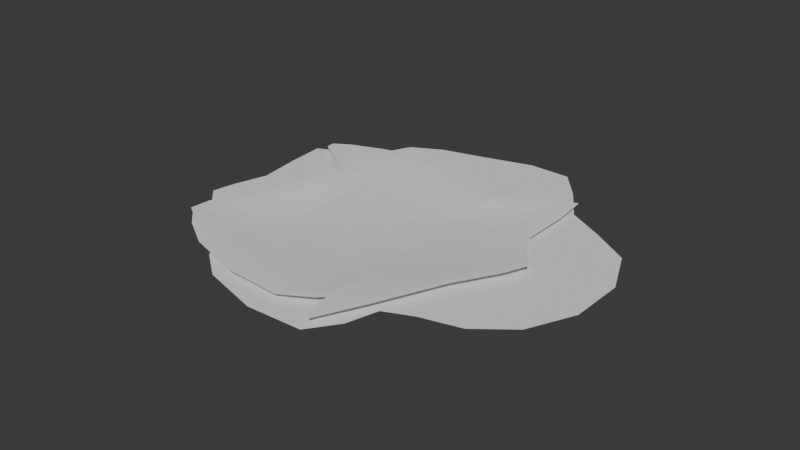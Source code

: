 # Source: Nebula.blend  (saved by Blender 4.3.34; exported with 4.5.12 LTS)
import bpy
from mathutils import Matrix  # noqa: F401  (used for matrix-valued properties, if any)

bpy.ops.wm.read_factory_settings(use_empty=True)
scene = bpy.context.scene
scene.name = 'Scene'

# ---- collections
col_collection = bpy.data.collections.new('Collection'); scene.collection.children.link(col_collection)

# ---- world
world_world = bpy.data.worlds.new('World'); scene.world = world_world
world_world.use_nodes = True; world_world.node_tree.nodes.clear()
_N = world_world.node_tree.nodes; _L = world_world.node_tree.links
n0 = _N.new('ShaderNodeOutputWorld'); n0.name = 'World Output'; n0.location = (300, 300)
n1 = _N.new('ShaderNodeBackground'); n1.name = 'Background'; n1.location = (10, 300)
n1.inputs[0].default_value = (0.05088, 0.05088, 0.05088, 1.0)
_L.new(n1.outputs[0], n0.inputs[0])
n0.is_active_output = True
world_world.color = (0.05088, 0.05088, 0.05088)
world_world.sun_shadow_jitter_overblur = 0.0

# ---- meshes
me_plane = bpy.data.meshes.new('Plane')
me_plane.from_pydata([(0.7764, -0.821, -0.02911), (-0.8656, -0.821, -0.02911), (0.7764, 0.821, -0.02911), (-0.8656, 0.821, -0.02911), (1.093, 3.725e-09, -0.02911), (-0.0446, -1.1, -0.02911), (-1.182, 3.725e-09, -0.02911), (-0.0446, 1.1, -0.02911), (-0.0446, 3.725e-09, -0.02911), (0.9275, -0.6371, -0.02911), (-0.6817, -0.9721, -0.02911), (-1.017, 0.6371, -0.02911), (0.5925, 0.9721, -0.02911), (0.9275, 0.6371, -0.02911), (0.5925, -0.9721, -0.02911), (-1.017, -0.6371, -0.02911), (-0.6817, 0.9721, -0.02911), (-0.0446, 0.5178, -0.02911), (-0.0446, -0.5178, -0.02911), (0.4732, 3.725e-09, -0.02911), (-0.5624, 3.725e-09, -0.02911), (-0.5624, -0.5178, -0.02911), (0.4732, -0.5178, -0.02911), (0.4732, 0.5178, -0.02911), (-0.5624, 0.5178, -0.02911)], [], [(24, 11, 3, 16), (23, 17, 7, 12), (22, 18, 8, 19), (21, 15, 6, 20), (18, 21, 20, 8), (5, 10, 21, 18), (10, 1, 15, 21), (9, 22, 19, 4), (0, 14, 22, 9), (14, 5, 18, 22), (13, 23, 12, 2), (4, 19, 23, 13), (19, 8, 17, 23), (17, 24, 16, 7), (8, 20, 24, 17), (20, 6, 11, 24)])
_uv = me_plane.uv_layers.new(name='UVMap')
_uv.uv.foreach_set('vector', [0.757, 0.3183, 0.8496, 0.1292, 0.9171, 0.2118, 0.9672, 0.306, 0.6654, 0.7734, 0.7112, 0.5458, 0.9672, 0.5973, 0.8544, 0.866, 0.2103, 0.6817, 0.2561, 0.4542, 0.4836, 0.5, 0.4378, 0.7276, 0.3019, 0.2266, 0.2897, 0.01647, 0.5843, 9.83e-05, 0.5294, 0.2724, 0.2561, 0.4542, 0.3019, 0.2266, 0.5294, 0.2724, 0.4836, 0.5, 9.836e-05, 0.4027, 0.1128, 0.134, 0.3019, 0.2266, 0.2561, 0.4542, 0.1128, 0.134, 0.1955, 0.06657, 0.2897, 0.01647, 0.3019, 0.2266, 0.1177, 0.8708, 0.2103, 0.6817, 0.4378, 0.7276, 0.383, 0.9999, 0.05019, 0.7882, 9.834e-05, 0.694, 0.2103, 0.6817, 0.1177, 0.8708, 9.834e-05, 0.694, 9.836e-05, 0.4027, 0.2561, 0.4542, 0.2103, 0.6817, 0.6776, 0.9835, 0.6654, 0.7734, 0.8544, 0.866, 0.7718, 0.9334, 0.383, 0.9999, 0.4378, 0.7276, 0.6654, 0.7734, 0.6776, 0.9835, 0.4378, 0.7276, 0.4836, 0.5, 0.7112, 0.5458, 0.6654, 0.7734, 0.7112, 0.5458, 0.757, 0.3183, 0.9672, 0.306, 0.9672, 0.5973, 0.4836, 0.5, 0.5294, 0.2724, 0.757, 0.3183, 0.7112, 0.5458, 0.5294, 0.2724, 0.5843, 9.83e-05, 0.8496, 0.1292, 0.757, 0.3183])
me_plane.update()
me_plane_001 = bpy.data.meshes.new('Plane.001')
me_plane_001.from_pydata([(0.7764, -0.821, -0.02911), (-0.8656, -0.821, -0.02911), (1.065, 1.051, -0.02911), (-0.8656, 0.821, -0.02911), (2.182, -0.21, -0.02911), (-0.6156, -1.415, -0.02911), (-1.182, 3.725e-09, -0.02911), (-0.1234, 1.638, -0.02911), (-0.0446, 3.725e-09, -0.02911), (1.577, -0.9193, -0.02911), (-0.6817, -0.9721, -0.02911), (-1.607, 1.07, -0.02911), (0.8747, 2.042, -0.02911), (1.991, 0.9849, -0.02911), (0.9797, -1.72, -0.02911), (-1.686, -0.3942, -0.02911), (-0.8917, 1.536, -0.02911), (-0.0446, 0.5178, -0.02911), (-0.0446, -0.5178, -0.02911), (0.4732, 3.725e-09, -0.02911), (-0.5624, 3.725e-09, -0.02911), (-0.5624, -0.5178, -0.02911), (0.4732, -0.5178, -0.02911), (0.4732, 0.5178, -0.02911), (-0.5624, 0.5178, -0.02911)], [], [(24, 11, 3, 16), (23, 17, 7, 12), (22, 18, 8, 19), (21, 15, 6, 20), (18, 21, 20, 8), (5, 10, 21, 18), (10, 1, 15, 21), (9, 22, 19, 4), (0, 14, 22, 9), (14, 5, 18, 22), (13, 23, 12, 2), (4, 19, 23, 13), (19, 8, 17, 23), (17, 24, 16, 7), (8, 20, 24, 17), (20, 6, 11, 24)])
_uv = me_plane_001.uv_layers.new(name='UVMap')
_uv.uv.foreach_set('vector', [0.6459, 0.6197, 0.916, 0.7625, 0.7243, 0.6981, 0.7311, 0.883, 0.3782, 0.6197, 0.5121, 0.6197, 0.5324, 0.9094, 0.2745, 1.014, 0.3782, 0.352, 0.5121, 0.352, 0.5121, 0.4858, 0.3782, 0.4858, 0.6459, 0.352, 0.9364, 0.3839, 0.8062, 0.4858, 0.6459, 0.4858, 0.5121, 0.352, 0.6459, 0.352, 0.6459, 0.4858, 0.5121, 0.4858, 0.6597, 0.12, 0.6768, 0.2345, 0.6459, 0.352, 0.5121, 0.352, 0.6768, 0.2345, 0.7243, 0.2736, 0.9364, 0.3839, 0.6459, 0.352, 0.09286, 0.2482, 0.3782, 0.352, 0.3782, 0.4858, -0.06359, 0.4315, 0.2999, 0.2736, 0.2473, 0.04114, 0.3782, 0.352, 0.09286, 0.2482, 0.2473, 0.04114, 0.6597, 0.12, 0.5121, 0.352, 0.3782, 0.352, -0.01402, 0.7404, 0.3782, 0.6197, 0.2745, 1.014, 0.2252, 0.7574, -0.06359, 0.4315, 0.3782, 0.4858, 0.3782, 0.6197, -0.01402, 0.7404, 0.3782, 0.4858, 0.5121, 0.4858, 0.5121, 0.6197, 0.3782, 0.6197, 0.5121, 0.6197, 0.6459, 0.6197, 0.7311, 0.883, 0.5324, 0.9094, 0.5121, 0.4858, 0.6459, 0.4858, 0.6459, 0.6197, 0.5121, 0.6197, 0.6459, 0.4858, 0.8062, 0.4858, 0.916, 0.7625, 0.6459, 0.6197])
me_plane_001.update()
me_plane_002 = bpy.data.meshes.new('Plane.002')
me_plane_002.from_pydata([(-0.9946, -0.7318, 0.03611), (0.5731, -1.71, 0.03497), (-1.209, 0.8069, 0.01846), (1.253, 1.445, 0.03996), (-0.6457, 0.42, 0.04625), (0.485, -1.373, 0.02565), (1.495, 0.1147, 0.05195), (0.04515, 1.174, 0.03786), (-0.0446, 3.725e-09, -0.02911), (-1.178, -0.8135, 0.02597), (0.6025, -0.8178, 0.0398), (0.9623, 0.289, 0.012), (-0.7509, 0.945, 0.04057), (-1.002, 0.6503, 0.03851), (-0.7988, -1.086, 0.03788), (1.084, -0.2664, 0.04282), (0.5181, 0.6265, 0.04452), (-0.0446, 0.5178, -0.02911), (-0.0446, -0.5178, -0.02911), (-0.5624, 3.725e-09, -0.02911), (0.4732, 3.725e-09, -0.02911), (0.4732, -0.5178, -0.02911), (-0.5624, -0.5178, -0.02911), (-0.5624, 0.5178, -0.02911), (0.4732, 0.5178, -0.02911), (-1.178, -0.7918, 0.03453), (0.5939, -1.897, 0.03324), (-1.42, 0.9469, 0.01458), (1.362, 1.668, 0.03888), (-0.7834, 0.5097, 0.04599), (0.4943, -1.517, 0.02271), (1.636, 0.1647, 0.05243), (-0.002759, 1.362, 0.03651), (-1.385, -0.8842, 0.02307), (0.6271, -0.8891, 0.03869), (1.034, 0.3616, 0.007279), (-0.9023, 1.103, 0.03957), (-1.186, 0.7699, 0.03723), (-0.9564, -1.193, 0.03653), (1.171, -0.266, 0.0421), (0.5317, 0.7431, 0.04403)], [], [(24, 11, 3, 16), (23, 17, 7, 12), (22, 18, 8, 19), (21, 15, 6, 20), (18, 21, 20, 8), (5, 10, 21, 18), (10, 1, 15, 21), (9, 22, 19, 4), (0, 14, 22, 9), (14, 5, 18, 22), (13, 23, 12, 2), (4, 19, 23, 13), (19, 8, 17, 23), (17, 24, 16, 7), (8, 20, 24, 17), (20, 6, 11, 24), (0, 9, 33, 25), (12, 7, 32, 36), (1, 10, 34, 26), (13, 2, 27, 37), (3, 11, 35, 28), (14, 0, 25, 38), (2, 12, 36, 27), (15, 1, 26, 39), (4, 13, 37, 29), (16, 3, 28, 40), (9, 4, 29, 33), (5, 14, 38, 30), (10, 5, 30, 34), (6, 15, 39, 31), (11, 6, 31, 35), (7, 16, 40, 32)])
me_plane_002.polygons.foreach_set('material_index', [0, 0, 0, 0, 0, 0, 0, 0, 0, 0, 0, 0, 0, 0, 0, 0, 1, 1, 1, 1, 1, 1, 1, 1, 1, 1, 1, 1, 1, 1, 1, 1])
_uv = me_plane_002.uv_layers.new(name='UVMap')
_uv.uv.foreach_set('vector', [0.757, 0.3183, 0.8496, 0.1292, 0.9171, 0.2118, 0.9672, 0.306, 0.6654, 0.7734, 0.7112, 0.5458, 0.9672, 0.5973, 0.8544, 0.866, 0.2103, 0.6817, 0.2561, 0.4542, 0.4836, 0.5, 0.4378, 0.7276, 0.3019, 0.2266, 0.2897, 0.01647, 0.5843, 9.83e-05, 0.5294, 0.2724, 0.2561, 0.4542, 0.3019, 0.2266, 0.5294, 0.2724, 0.4836, 0.5, 9.836e-05, 0.4027, 0.1128, 0.134, 0.3019, 0.2266, 0.2561, 0.4542, 0.1128, 0.134, 0.1955, 0.06657, 0.2897, 0.01647, 0.3019, 0.2266, 0.1177, 0.8708, 0.2103, 0.6817, 0.4378, 0.7276, 0.383, 0.9999, 0.05019, 0.7882, 9.834e-05, 0.694, 0.2103, 0.6817, 0.1177, 0.8708, 9.834e-05, 0.694, 9.836e-05, 0.4027, 0.2561, 0.4542, 0.2103, 0.6817, 0.6776, 0.9835, 0.6654, 0.7734, 0.8544, 0.866, 0.7718, 0.9334, 0.383, 0.9999, 0.4378, 0.7276, 0.6654, 0.7734, 0.6776, 0.9835, 0.4378, 0.7276, 0.4836, 0.5, 0.7112, 0.5458, 0.6654, 0.7734, 0.7112, 0.5458, 0.757, 0.3183, 0.9672, 0.306, 0.9672, 0.5973, 0.4836, 0.5, 0.5294, 0.2724, 0.757, 0.3183, 0.7112, 0.5458, 0.5294, 0.2724, 0.5843, 9.83e-05, 0.8496, 0.1292, 0.757, 0.3183, 0.05019, 0.7882, 0.1177, 0.8708, 0.1177, 0.8708, 0.05019, 0.7882, 0.8544, 0.866, 0.9672, 0.5973, 0.9672, 0.5973, 0.8544, 0.866, 0.1955, 0.06657, 0.1128, 0.134, 0.1128, 0.134, 0.1955, 0.06657, 0.6776, 0.9835, 0.7718, 0.9334, 0.7718, 0.9334, 0.6776, 0.9835, 0.9171, 0.2118, 0.8496, 0.1292, 0.8496, 0.1292, 0.9171, 0.2118, 9.834e-05, 0.694, 0.05019, 0.7882, 0.05019, 0.7882, 9.834e-05, 0.694, 0.7718, 0.9334, 0.8544, 0.866, 0.8544, 0.866, 0.7718, 0.9334, 0.2897, 0.01647, 0.1955, 0.06657, 0.1955, 0.06657, 0.2897, 0.01647, 0.383, 0.9999, 0.6776, 0.9835, 0.6776, 0.9835, 0.383, 0.9999, 0.9672, 0.306, 0.9171, 0.2118, 0.9171, 0.2118, 0.9672, 0.306, 0.1177, 0.8708, 0.383, 0.9999, 0.383, 0.9999, 0.1177, 0.8708, 9.836e-05, 0.4027, 9.834e-05, 0.694, 9.834e-05, 0.694, 9.836e-05, 0.4027, 0.1128, 0.134, 9.836e-05, 0.4027, 9.836e-05, 0.4027, 0.1128, 0.134, 0.5843, 9.83e-05, 0.2897, 0.01647, 0.2897, 0.01647, 0.5843, 9.83e-05, 0.8496, 0.1292, 0.5843, 9.83e-05, 0.5843, 9.83e-05, 0.8496, 0.1292, 0.9672, 0.5973, 0.9672, 0.306, 0.9672, 0.306, 0.9672, 0.5973])
me_plane_002.materials.append(None)
me_plane_002.materials.append(None)
me_plane_002.update()
me_plane_003 = bpy.data.meshes.new('Plane.003')
me_plane_003.from_pydata([(0.7764, -0.821, -0.02911), (-0.8656, -0.821, -0.02911), (0.7764, 0.821, -0.02911), (-0.8656, 0.821, -0.02911), (1.093, 3.725e-09, -0.02911), (-0.0446, -1.1, -0.02911), (-1.182, 3.725e-09, -0.02911), (-0.0446, 1.1, -0.02911), (-0.0446, 3.725e-09, -0.02911), (0.9275, -0.6371, -0.02911), (-0.6817, -0.9721, -0.02911), (-1.017, 0.6371, -0.02911), (0.5925, 0.9721, -0.02911), (0.9275, 0.6371, -0.02911), (0.5925, -0.9721, -0.02911), (-1.017, -0.6371, -0.02911), (-0.6817, 0.9721, -0.02911), (-0.0446, 0.5178, -0.02911), (-0.0446, -0.5178, -0.02911), (0.4732, 3.725e-09, -0.02911), (-0.5624, 3.725e-09, -0.02911), (-0.5624, -0.5178, -0.02911), (0.4732, -0.5178, -0.02911), (0.4732, 0.5178, -0.02911), (-0.5624, 0.5178, -0.02911)], [], [(24, 11, 3, 16), (23, 17, 7, 12), (22, 18, 8, 19), (21, 15, 6, 20), (18, 21, 20, 8), (5, 10, 21, 18), (10, 1, 15, 21), (9, 22, 19, 4), (0, 14, 22, 9), (14, 5, 18, 22), (13, 23, 12, 2), (4, 19, 23, 13), (19, 8, 17, 23), (17, 24, 16, 7), (8, 20, 24, 17), (20, 6, 11, 24)])
_uv = me_plane_003.uv_layers.new(name='UVMap')
_uv.uv.foreach_set('vector', [0.757, 0.3183, 0.8496, 0.1292, 0.9171, 0.2118, 0.9672, 0.306, 0.6654, 0.7734, 0.7112, 0.5458, 0.9672, 0.5973, 0.8544, 0.866, 0.2103, 0.6817, 0.2561, 0.4542, 0.4836, 0.5, 0.4378, 0.7276, 0.3019, 0.2266, 0.2897, 0.01647, 0.5843, 9.83e-05, 0.5294, 0.2724, 0.2561, 0.4542, 0.3019, 0.2266, 0.5294, 0.2724, 0.4836, 0.5, 9.836e-05, 0.4027, 0.1128, 0.134, 0.3019, 0.2266, 0.2561, 0.4542, 0.1128, 0.134, 0.1955, 0.06657, 0.2897, 0.01647, 0.3019, 0.2266, 0.1177, 0.8708, 0.2103, 0.6817, 0.4378, 0.7276, 0.383, 0.9999, 0.05019, 0.7882, 9.834e-05, 0.694, 0.2103, 0.6817, 0.1177, 0.8708, 9.834e-05, 0.694, 9.836e-05, 0.4027, 0.2561, 0.4542, 0.2103, 0.6817, 0.6776, 0.9835, 0.6654, 0.7734, 0.8544, 0.866, 0.7718, 0.9334, 0.383, 0.9999, 0.4378, 0.7276, 0.6654, 0.7734, 0.6776, 0.9835, 0.4378, 0.7276, 0.4836, 0.5, 0.7112, 0.5458, 0.6654, 0.7734, 0.7112, 0.5458, 0.757, 0.3183, 0.9672, 0.306, 0.9672, 0.5973, 0.4836, 0.5, 0.5294, 0.2724, 0.757, 0.3183, 0.7112, 0.5458, 0.5294, 0.2724, 0.5843, 9.83e-05, 0.8496, 0.1292, 0.757, 0.3183])
me_plane_003.update()
me_plane_004 = bpy.data.meshes.new('Plane.004')
me_plane_004.from_pydata([(0.7764, -0.821, -0.02911), (-0.8656, -0.821, -0.02911), (0.7764, 0.821, -0.02911), (-0.8656, 0.821, -0.02911), (1.093, 3.725e-09, -0.02911), (-0.0446, -1.1, -0.02911), (-1.182, 3.725e-09, -0.02911), (-0.0446, 1.1, -0.02911), (-0.0446, 3.725e-09, -0.02911), (0.9275, -0.6371, -0.02911), (-0.6817, -0.9721, -0.02911), (-1.017, 0.6371, -0.02911), (0.5925, 0.9721, -0.02911), (0.9275, 0.6371, -0.02911), (0.5925, -0.9721, -0.02911), (-1.017, -0.6371, -0.02911), (-0.6817, 0.9721, -0.02911), (-0.0446, 0.5178, -0.02911), (-0.0446, -0.5178, -0.02911), (0.4732, 3.725e-09, -0.02911), (-0.5624, 3.725e-09, -0.02911), (-0.5624, -0.5178, -0.02911), (0.4732, -0.5178, -0.02911), (0.4732, 0.5178, -0.02911), (-0.5624, 0.5178, -0.02911)], [], [(24, 11, 3, 16), (23, 17, 7, 12), (22, 18, 8, 19), (21, 15, 6, 20), (18, 21, 20, 8), (5, 10, 21, 18), (10, 1, 15, 21), (9, 22, 19, 4), (0, 14, 22, 9), (14, 5, 18, 22), (13, 23, 12, 2), (4, 19, 23, 13), (19, 8, 17, 23), (17, 24, 16, 7), (8, 20, 24, 17), (20, 6, 11, 24)])
_uv = me_plane_004.uv_layers.new(name='UVMap')
_uv.uv.foreach_set('vector', [0.757, 0.3183, 0.8496, 0.1292, 0.9171, 0.2118, 0.9672, 0.306, 0.6654, 0.7734, 0.7112, 0.5458, 0.9672, 0.5973, 0.8544, 0.866, 0.2103, 0.6817, 0.2561, 0.4542, 0.4836, 0.5, 0.4378, 0.7276, 0.3019, 0.2266, 0.2897, 0.01647, 0.5843, 9.83e-05, 0.5294, 0.2724, 0.2561, 0.4542, 0.3019, 0.2266, 0.5294, 0.2724, 0.4836, 0.5, 9.836e-05, 0.4027, 0.1128, 0.134, 0.3019, 0.2266, 0.2561, 0.4542, 0.1128, 0.134, 0.1955, 0.06657, 0.2897, 0.01647, 0.3019, 0.2266, 0.1177, 0.8708, 0.2103, 0.6817, 0.4378, 0.7276, 0.383, 0.9999, 0.05019, 0.7882, 9.834e-05, 0.694, 0.2103, 0.6817, 0.1177, 0.8708, 9.834e-05, 0.694, 9.836e-05, 0.4027, 0.2561, 0.4542, 0.2103, 0.6817, 0.6776, 0.9835, 0.6654, 0.7734, 0.8544, 0.866, 0.7718, 0.9334, 0.383, 0.9999, 0.4378, 0.7276, 0.6654, 0.7734, 0.6776, 0.9835, 0.4378, 0.7276, 0.4836, 0.5, 0.7112, 0.5458, 0.6654, 0.7734, 0.7112, 0.5458, 0.757, 0.3183, 0.9672, 0.306, 0.9672, 0.5973, 0.4836, 0.5, 0.5294, 0.2724, 0.757, 0.3183, 0.7112, 0.5458, 0.5294, 0.2724, 0.5843, 9.83e-05, 0.8496, 0.1292, 0.757, 0.3183])
me_plane_004.update()

# ---- objects
ob_nebula = bpy.data.objects.new('Nebula', me_plane)
ob_nebula_001 = bpy.data.objects.new('Nebula.001', me_plane_001)
ob_nebula_002 = bpy.data.objects.new('Nebula.002', me_plane_002)
ob_nebula_003 = bpy.data.objects.new('Nebula.003', me_plane_003)
ob_nebula_004 = bpy.data.objects.new('Nebula.004', me_plane_004)

# ---- transforms, parenting, visibility, modifiers, constraints
ob_nebula.location = (0.0, 0.0, 0.0)
_m = ob_nebula.modifiers.new('Subdivision', 'SUBSURF')
_m.render_levels = 1
ob_nebula_001.location = (0.0, 0.0, 0.0)
_m = ob_nebula_001.modifiers.new('Subdivision', 'SUBSURF')
_m.render_levels = 1
ob_nebula_002.location = (0.0, 0.0, 0.0)
_m = ob_nebula_002.modifiers.new('Subdivision', 'SUBSURF')
_m.render_levels = 1
ob_nebula_003.location = (0.0, 0.0, 0.0)
_m = ob_nebula_003.modifiers.new('Subdivision', 'SUBSURF')
_m.render_levels = 1
ob_nebula_004.location = (0.0, 0.0, 0.0)
_m = ob_nebula_004.modifiers.new('Subdivision', 'SUBSURF')
_m.render_levels = 1

# ---- collection membership
col_collection.objects.link(ob_nebula)
col_collection.objects.link(ob_nebula_001)
col_collection.objects.link(ob_nebula_002)
col_collection.objects.link(ob_nebula_003)
col_collection.objects.link(ob_nebula_004)

# ---- scene / render settings (as saved in the file)
scene.frame_start = 1; scene.frame_end = 250; scene.frame_set(1)
scene.render.engine = 'BLENDER_EEVEE_NEXT'
bpy.context.view_layer.update()

# ---- added for rendering (the .blend has no active camera and no usable light): camera, sun
cam_auto = bpy.data.cameras.new('AutoCamera')
cam_auto.lens = 50.0
cam_auto.sensor_width = 36.0
cam_auto.clip_end = 1000.0
ob_auto_camera = bpy.data.objects.new('AutoCamera', cam_auto)
scene.collection.objects.link(ob_auto_camera)
ob_auto_camera.location = (5.35672, -6.05779, 4.09849)
ob_auto_camera.rotation_euler = (1.09748, -7.21219e-08, 0.694738)
scene.camera = ob_auto_camera
light_auto_sun = bpy.data.lights.new('AutoSun', 'SUN')
light_auto_sun.energy = 3.0
light_auto_sun.angle = 0.0523599
ob_auto_sun = bpy.data.objects.new('AutoSun', light_auto_sun)
scene.collection.objects.link(ob_auto_sun)
ob_auto_sun.rotation_euler = (0.872665, 0.174533, 0.523599)
bpy.context.view_layer.update()

